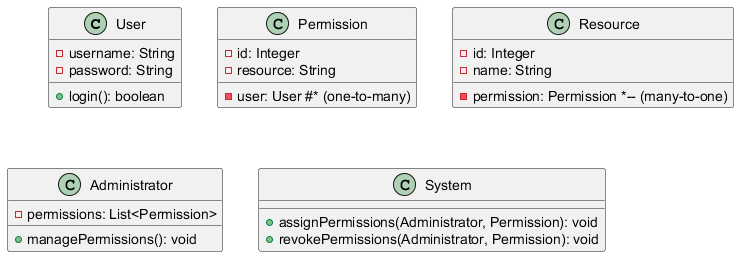

The diagram above was rendered by PlantUML. Its source (embedded in the PNG):
@startuml
class User {
    - username: String
    - password: String
    + login(): boolean
}

class Permission {
    - id: Integer
    - resource: String
    - user: User #* (one-to-many)
}

class Resource {
    - id: Integer
    - name: String
    - permission: Permission *-- (many-to-one)
}

class Administrator {
    + managePermissions(): void
    - permissions: List<Permission>
}

class System {
    + assignPermissions(Administrator, Permission): void
    + revokePermissions(Administrator, Permission): void
}
@enduml